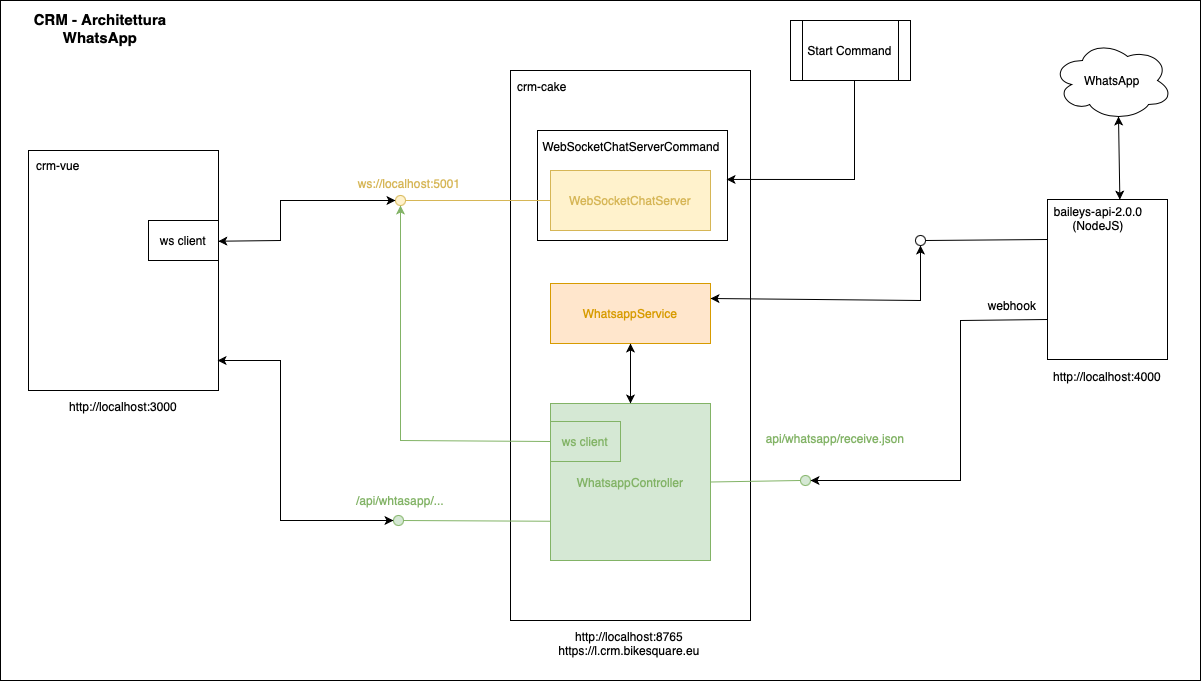

The diagram above was exported from draw.io. Its source (the exported page's mxGraphModel, read from the mxfile embedded in the PNG):
<mxGraphModel dx="1695" dy="929" grid="1" gridSize="10" guides="1" tooltips="1" connect="1" arrows="1" fold="1" page="1" pageScale="1" pageWidth="1169" pageHeight="827" math="0" shadow="0">
  <root>
    <mxCell id="0" />
    <mxCell id="1" parent="0" />
    <mxCell id="2" value="" style="rounded=0;whiteSpace=wrap;html=1;" vertex="1" parent="1">
      <mxGeometry x="560" y="40" width="1200" height="680" as="geometry" />
    </mxCell>
    <mxCell id="3" value="" style="rounded=0;whiteSpace=wrap;html=1;" vertex="1" parent="1">
      <mxGeometry x="1070" y="110" width="240" height="550" as="geometry" />
    </mxCell>
    <mxCell id="4" value="" style="rounded=0;whiteSpace=wrap;html=1;" vertex="1" parent="1">
      <mxGeometry x="1097" y="170" width="190" height="110" as="geometry" />
    </mxCell>
    <mxCell id="5" value="" style="rounded=0;whiteSpace=wrap;html=1;" vertex="1" parent="1">
      <mxGeometry x="588" y="190" width="190" height="240" as="geometry" />
    </mxCell>
    <mxCell id="6" value="" style="rounded=0;whiteSpace=wrap;html=1;" vertex="1" parent="1">
      <mxGeometry x="1607" y="239" width="120" height="160" as="geometry" />
    </mxCell>
    <mxCell id="7" value="WhatsApp" style="ellipse;shape=cloud;whiteSpace=wrap;html=1;" vertex="1" parent="1">
      <mxGeometry x="1612" y="80" width="120" height="80" as="geometry" />
    </mxCell>
    <mxCell id="8" value="&lt;span style=&quot;color: rgb(214, 182, 86);&quot;&gt;WebSocketChatServer&lt;/span&gt;" style="rounded=0;whiteSpace=wrap;html=1;fillColor=#fff2cc;strokeColor=#d6b656;" vertex="1" parent="1">
      <mxGeometry x="1110" y="210" width="160" height="60" as="geometry" />
    </mxCell>
    <mxCell id="9" value="&lt;span style=&quot;color: rgb(215, 155, 0);&quot;&gt;WhatsappService&lt;/span&gt;" style="rounded=0;whiteSpace=wrap;html=1;fillColor=#ffe6cc;strokeColor=#d79b00;" vertex="1" parent="1">
      <mxGeometry x="1110" y="323" width="160" height="60" as="geometry" />
    </mxCell>
    <mxCell id="10" value="" style="endArrow=none;html=1;rounded=0;entryX=0;entryY=0.5;entryDx=0;entryDy=0;fillColor=#fff2cc;strokeColor=#d6b656;exitX=1;exitY=0.5;exitDx=0;exitDy=0;" edge="1" source="11" target="8" parent="1">
      <mxGeometry width="50" height="50" relative="1" as="geometry">
        <mxPoint x="1030" y="240" as="sourcePoint" />
        <mxPoint x="1100" y="310" as="targetPoint" />
      </mxGeometry>
    </mxCell>
    <mxCell id="11" value="" style="ellipse;whiteSpace=wrap;html=1;aspect=fixed;fillColor=#fff2cc;strokeColor=#d6b656;" vertex="1" parent="1">
      <mxGeometry x="955" y="235" width="10" height="10" as="geometry" />
    </mxCell>
    <mxCell id="12" value="&lt;span style=&quot;color: rgb(214, 182, 86);&quot;&gt;ws://localhost:5001&lt;/span&gt;" style="text;html=1;align=center;verticalAlign=middle;whiteSpace=wrap;rounded=0;" vertex="1" parent="1">
      <mxGeometry x="899" y="208" width="140" height="30" as="geometry" />
    </mxCell>
    <mxCell id="13" value="&lt;span style=&quot;color: rgb(130, 179, 102);&quot;&gt;WhatsappController&lt;/span&gt;" style="rounded=0;whiteSpace=wrap;html=1;fillColor=#d5e8d4;strokeColor=#82b366;" vertex="1" parent="1">
      <mxGeometry x="1110" y="443" width="160" height="157" as="geometry" />
    </mxCell>
    <mxCell id="14" value="" style="endArrow=none;html=1;rounded=0;entryX=0;entryY=0.75;entryDx=0;entryDy=0;fillColor=#d5e8d4;strokeColor=#82b366;" edge="1" target="13" parent="1">
      <mxGeometry width="50" height="50" relative="1" as="geometry">
        <mxPoint x="960" y="560" as="sourcePoint" />
        <mxPoint x="1110" y="533" as="targetPoint" />
      </mxGeometry>
    </mxCell>
    <mxCell id="15" value="" style="ellipse;whiteSpace=wrap;html=1;aspect=fixed;fillColor=#d5e8d4;strokeColor=#82b366;" vertex="1" parent="1">
      <mxGeometry x="953" y="555" width="10" height="10" as="geometry" />
    </mxCell>
    <mxCell id="16" value="&lt;span style=&quot;color: rgb(130, 179, 102);&quot;&gt;/api/whtasapp/...&lt;/span&gt;" style="text;html=1;align=center;verticalAlign=middle;whiteSpace=wrap;rounded=0;" vertex="1" parent="1">
      <mxGeometry x="890" y="525" width="140" height="30" as="geometry" />
    </mxCell>
    <mxCell id="17" value="" style="endArrow=classic;startArrow=classic;html=1;rounded=0;exitX=0.5;exitY=0;exitDx=0;exitDy=0;entryX=0.5;entryY=1;entryDx=0;entryDy=0;" edge="1" source="13" target="9" parent="1">
      <mxGeometry width="50" height="50" relative="1" as="geometry">
        <mxPoint x="920" y="443" as="sourcePoint" />
        <mxPoint x="970" y="393" as="targetPoint" />
      </mxGeometry>
    </mxCell>
    <mxCell id="18" value="" style="endArrow=classic;html=1;rounded=0;exitX=0;exitY=0.5;exitDx=0;exitDy=0;fillColor=#d5e8d4;strokeColor=#82b366;" edge="1" source="30" parent="1">
      <mxGeometry width="50" height="50" relative="1" as="geometry">
        <mxPoint x="950" y="370" as="sourcePoint" />
        <mxPoint x="960" y="245" as="targetPoint" />
        <Array as="points">
          <mxPoint x="960" y="480" />
        </Array>
      </mxGeometry>
    </mxCell>
    <mxCell id="19" value="" style="endArrow=none;html=1;rounded=0;entryX=1;entryY=0.5;entryDx=0;entryDy=0;fillColor=#d5e8d4;strokeColor=#82b366;" edge="1" target="13" parent="1">
      <mxGeometry width="50" height="50" relative="1" as="geometry">
        <mxPoint x="1360" y="520" as="sourcePoint" />
        <mxPoint x="1510" y="508" as="targetPoint" />
      </mxGeometry>
    </mxCell>
    <mxCell id="20" value="" style="ellipse;whiteSpace=wrap;html=1;aspect=fixed;fillColor=#d5e8d4;strokeColor=#82b366;" vertex="1" parent="1">
      <mxGeometry x="1360" y="515" width="10" height="10" as="geometry" />
    </mxCell>
    <mxCell id="21" value="&lt;span style=&quot;color: rgb(130, 179, 102);&quot;&gt;api/whatsapp/receive.json&lt;/span&gt;" style="text;html=1;align=center;verticalAlign=middle;whiteSpace=wrap;rounded=0;" vertex="1" parent="1">
      <mxGeometry x="1310" y="463" width="170" height="30" as="geometry" />
    </mxCell>
    <mxCell id="22" value="WebSocketChatServerCommand" style="text;html=1;align=center;verticalAlign=middle;whiteSpace=wrap;rounded=0;" vertex="1" parent="1">
      <mxGeometry x="1090" y="171" width="202" height="30" as="geometry" />
    </mxCell>
    <mxCell id="23" value="" style="endArrow=classic;html=1;rounded=0;exitX=0.5;exitY=1;exitDx=0;exitDy=0;entryX=0.995;entryY=0.445;entryDx=0;entryDy=0;entryPerimeter=0;" edge="1" target="4" parent="1">
      <mxGeometry width="50" height="50" relative="1" as="geometry">
        <mxPoint x="1414" y="120" as="sourcePoint" />
        <mxPoint x="1170" y="290" as="targetPoint" />
        <Array as="points">
          <mxPoint x="1414" y="219" />
        </Array>
      </mxGeometry>
    </mxCell>
    <mxCell id="24" value="" style="endArrow=none;html=1;rounded=0;entryX=0;entryY=0.25;entryDx=0;entryDy=0;exitX=1;exitY=0.5;exitDx=0;exitDy=0;" edge="1" source="25" target="6" parent="1">
      <mxGeometry width="50" height="50" relative="1" as="geometry">
        <mxPoint x="1497" y="280" as="sourcePoint" />
        <mxPoint x="1457" y="340" as="targetPoint" />
      </mxGeometry>
    </mxCell>
    <mxCell id="25" value="" style="ellipse;whiteSpace=wrap;html=1;aspect=fixed;" vertex="1" parent="1">
      <mxGeometry x="1475" y="275" width="10" height="10" as="geometry" />
    </mxCell>
    <mxCell id="26" value="" style="endArrow=classic;html=1;rounded=0;exitX=1;exitY=0.25;exitDx=0;exitDy=0;entryX=0.5;entryY=1;entryDx=0;entryDy=0;startArrow=classic;startFill=1;" edge="1" source="9" target="25" parent="1">
      <mxGeometry width="50" height="50" relative="1" as="geometry">
        <mxPoint x="1470" y="380" as="sourcePoint" />
        <mxPoint x="1520" y="330" as="targetPoint" />
        <Array as="points">
          <mxPoint x="1480" y="340" />
        </Array>
      </mxGeometry>
    </mxCell>
    <mxCell id="27" value="crm-vue" style="text;html=1;align=center;verticalAlign=middle;whiteSpace=wrap;rounded=0;" vertex="1" parent="1">
      <mxGeometry x="588" y="190" width="60" height="30" as="geometry" />
    </mxCell>
    <mxCell id="28" value="" style="endArrow=classic;startArrow=classic;html=1;rounded=0;exitX=0.999;exitY=0.378;exitDx=0;exitDy=0;entryX=0;entryY=0.5;entryDx=0;entryDy=0;exitPerimeter=0;" edge="1" source="5" target="11" parent="1">
      <mxGeometry width="50" height="50" relative="1" as="geometry">
        <mxPoint x="860" y="330" as="sourcePoint" />
        <mxPoint x="910" y="280" as="targetPoint" />
        <Array as="points">
          <mxPoint x="840" y="280" />
          <mxPoint x="840" y="240" />
        </Array>
      </mxGeometry>
    </mxCell>
    <mxCell id="29" value="ws client" style="rounded=0;whiteSpace=wrap;html=1;" vertex="1" parent="1">
      <mxGeometry x="708" y="260" width="70" height="40" as="geometry" />
    </mxCell>
    <mxCell id="30" value="&lt;span style=&quot;color: rgb(130, 179, 102);&quot;&gt;ws client&lt;/span&gt;" style="rounded=0;whiteSpace=wrap;html=1;fillColor=#d5e8d4;strokeColor=#82b366;" vertex="1" parent="1">
      <mxGeometry x="1110" y="461" width="70" height="40" as="geometry" />
    </mxCell>
    <mxCell id="31" value="" style="endArrow=classic;html=1;rounded=0;exitX=0;exitY=0.75;exitDx=0;exitDy=0;entryX=1;entryY=0.5;entryDx=0;entryDy=0;" edge="1" source="6" target="20" parent="1">
      <mxGeometry width="50" height="50" relative="1" as="geometry">
        <mxPoint x="1650" y="410" as="sourcePoint" />
        <mxPoint x="1470" y="350" as="targetPoint" />
        <Array as="points">
          <mxPoint x="1520" y="360" />
          <mxPoint x="1520" y="520" />
        </Array>
      </mxGeometry>
    </mxCell>
    <mxCell id="32" value="webhook" style="text;html=1;align=center;verticalAlign=middle;whiteSpace=wrap;rounded=0;" vertex="1" parent="1">
      <mxGeometry x="1537" y="330" width="70" height="30" as="geometry" />
    </mxCell>
    <mxCell id="33" value="" style="endArrow=classic;startArrow=classic;html=1;rounded=0;entryX=0.55;entryY=0.95;entryDx=0;entryDy=0;entryPerimeter=0;exitX=0.603;exitY=0.001;exitDx=0;exitDy=0;exitPerimeter=0;" edge="1" source="6" target="7" parent="1">
      <mxGeometry width="50" height="50" relative="1" as="geometry">
        <mxPoint x="1667" y="239" as="sourcePoint" />
        <mxPoint x="1747" y="230" as="targetPoint" />
      </mxGeometry>
    </mxCell>
    <mxCell id="34" value="" style="endArrow=classic;html=1;rounded=0;startArrow=classic;startFill=1;entryX=0;entryY=0.5;entryDx=0;entryDy=0;exitX=0.995;exitY=0.875;exitDx=0;exitDy=0;exitPerimeter=0;" edge="1" source="5" target="15" parent="1">
      <mxGeometry width="50" height="50" relative="1" as="geometry">
        <mxPoint x="780" y="400" as="sourcePoint" />
        <mxPoint x="940" y="540" as="targetPoint" />
        <Array as="points">
          <mxPoint x="840" y="400" />
          <mxPoint x="840" y="560" />
        </Array>
      </mxGeometry>
    </mxCell>
    <mxCell id="35" value="http://localhost:4000" style="text;html=1;align=center;verticalAlign=middle;whiteSpace=wrap;rounded=0;" vertex="1" parent="1">
      <mxGeometry x="1607" y="401" width="120" height="30" as="geometry" />
    </mxCell>
    <mxCell id="36" value="Start Command" style="shape=process;whiteSpace=wrap;html=1;backgroundOutline=1;" vertex="1" parent="1">
      <mxGeometry x="1350" y="60" width="120" height="60" as="geometry" />
    </mxCell>
    <mxCell id="37" value="http://localhost:8765&lt;div&gt;https://l.crm.bikesquare.eu&lt;br&gt;&lt;/div&gt;" style="text;html=1;align=center;verticalAlign=middle;whiteSpace=wrap;rounded=0;" vertex="1" parent="1">
      <mxGeometry x="1069" y="668" width="240" height="30" as="geometry" />
    </mxCell>
    <mxCell id="38" value="&lt;div&gt;http://localhost:3000&lt;br&gt;&lt;/div&gt;" style="text;html=1;align=center;verticalAlign=middle;whiteSpace=wrap;rounded=0;" vertex="1" parent="1">
      <mxGeometry x="588" y="431" width="190" height="30" as="geometry" />
    </mxCell>
    <mxCell id="39" value="crm-cake" style="text;html=1;align=center;verticalAlign=middle;whiteSpace=wrap;rounded=0;" vertex="1" parent="1">
      <mxGeometry x="1072" y="111" width="60" height="30" as="geometry" />
    </mxCell>
    <mxCell id="40" value="baileys-api-2.0.0&lt;div&gt;(NodeJS)&lt;br&gt;&lt;/div&gt;" style="text;html=1;align=center;verticalAlign=middle;whiteSpace=wrap;rounded=0;" vertex="1" parent="1">
      <mxGeometry x="1608" y="243" width="100" height="30" as="geometry" />
    </mxCell>
    <mxCell id="41" value="&lt;b&gt;&lt;font style=&quot;font-size: 15px;&quot;&gt;CRM - Architettura WhatsApp&lt;/font&gt;&lt;/b&gt;" style="text;html=1;align=center;verticalAlign=middle;whiteSpace=wrap;rounded=0;" vertex="1" parent="1">
      <mxGeometry x="570" y="53" width="180" height="30" as="geometry" />
    </mxCell>
  </root>
</mxGraphModel>